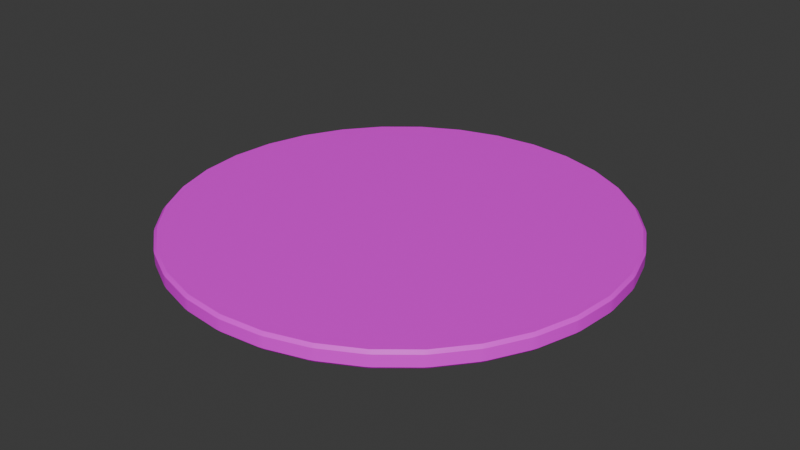 # Source: table.blend  (saved by Blender 4.3.34; exported with 4.5.12 LTS)
import bpy
from mathutils import Matrix  # noqa: F401  (used for matrix-valued properties, if any)

bpy.ops.wm.read_factory_settings(use_empty=True)
scene = bpy.context.scene
scene.name = 'Scene'

# ---- collections
col_collection = bpy.data.collections.new('Collection'); scene.collection.children.link(col_collection)

# ---- images (referenced by path relative to the original .blend; pixels are not part of the script)
import os
ASSET_DIR = os.environ.get("B2B_ASSET_DIR", "")  # directory of the original .blend (textures are referenced by path, not embedded)
HERE = os.path.dirname(os.path.abspath(__file__))  # packed textures are extracted next to this script under _unpacked/

def load_image(name, relpath, width, height, colorspace="sRGB"):
    """Load a texture the original file referenced (path relative to the .blend, or extracted next to this script)."""
    p = next((c for c in (os.path.join(HERE, relpath), os.path.join(ASSET_DIR, relpath)) if relpath and os.path.exists(c)), "")
    if p:
        img = bpy.data.images.load(p, check_existing=True)
        img.name = name
    else:  # same state as the original file: an image datablock whose file is absent (Cycles renders it pink)
        img = bpy.data.images.new(name, width, height)
        img.source = "FILE"
        img.filepath = "//" + (relpath or name)
    img.colorspace_settings.name = colorspace
    return img
img_ddd = load_image('ddd', 'table.png', 1024, 1024, 'sRGB')

# ---- materials (node trees are filled in below, after node groups)
mat_material_001 = bpy.data.materials.new('Material.001')

# ---- node groups
ng_smooth_by_angle = bpy.data.node_groups.new('Smooth by Angle', 'GeometryNodeTree')
_s = ng_smooth_by_angle.interface.new_socket(name='Mesh', in_out='OUTPUT', socket_type='NodeSocketGeometry')
_s = ng_smooth_by_angle.interface.new_socket(name='Mesh', in_out='INPUT', socket_type='NodeSocketGeometry')
_s = ng_smooth_by_angle.interface.new_socket(name='Angle', in_out='INPUT', socket_type='NodeSocketFloat')
_s.subtype = 'ANGLE'
_s.default_value = 0.5236
_s.min_value = 0.0
_s.max_value = 3.142
_s.description = 'Maximum face angle for smooth edges'
_s = ng_smooth_by_angle.interface.new_socket(name='Ignore Sharpness', in_out='INPUT', socket_type='NodeSocketBool')
_s.force_non_field = True
ng_smooth_by_angle.description = 'Set the sharpness of mesh edges based on the angle between the neighboring faces'
ng_smooth_by_angle.is_modifier = True
_N = ng_smooth_by_angle.nodes; _L = ng_smooth_by_angle.links
n0 = _N.new('GeometryNodeSetShadeSmooth'); n0.name = 'Set Shade Smooth'; n0.location = (120, -80)
n0.domain = 'EDGE'
n1 = _N.new('GeometryNodeSetShadeSmooth'); n1.name = 'Set Shade Smooth.001'; n1.location = (300, -80)
n2 = _N.new('NodeGroupOutput'); n2.name = 'Group Output'; n2.location = (480, -80)
n3 = _N.new('GeometryNodeInputMeshEdgeAngle'); n3.name = 'Edge Angle'; n3.location = (-440, -240)
n4 = _N.new('NodeGroupInput'); n4.name = 'Group Input'; n4.location = (-80, -80)
n5 = _N.new('GeometryNodeInputEdgeSmooth'); n5.name = 'Is Edge Smooth'; n5.location = (-260, -120)
n6 = _N.new('GeometryNodeInputShadeSmooth'); n6.name = 'Is Shade Smooth'; n6.location = (-440, -397)
n7 = _N.new('FunctionNodeCompare'); n7.name = 'Compare'; n7.location = (-260, -260)
n7.operation = 'LESS_EQUAL'
n7.inputs[6].default_value = (0.0, 0.0, 0.0, 0.0)
n7.inputs[7].default_value = (0.0, 0.0, 0.0, 0.0)
n8 = _N.new('FunctionNodeBooleanMath'); n8.name = 'Boolean Math.001'; n8.location = (-80, -260)
n9 = _N.new('NodeGroupInput'); n9.name = 'Group Input.001'; n9.location = (-440, -329)
n10 = _N.new('NodeGroupInput'); n10.name = 'Group Input.002'; n10.location = (-259, -189)
n11 = _N.new('FunctionNodeBooleanMath'); n11.name = 'Boolean Math'; n11.location = (-80, -149)
n11.operation = 'OR'
n12 = _N.new('FunctionNodeBooleanMath'); n12.name = 'Boolean Math.002'; n12.location = (-260, -380)
n12.operation = 'OR'
n13 = _N.new('NodeGroupInput'); n13.name = 'Group Input.003'; n13.location = (-440, -460)
_L.new(n3.outputs[0], n7.inputs[0])
_L.new(n1.outputs[0], n2.inputs[0])
_L.new(n9.outputs[1], n7.inputs[1])
_L.new(n7.outputs[0], n8.inputs[0])
_L.new(n4.outputs[0], n0.inputs[0])
_L.new(n0.outputs[0], n1.inputs[0])
_L.new(n8.outputs[0], n0.inputs[2])
_L.new(n10.outputs[2], n11.inputs[1])
_L.new(n5.outputs[0], n11.inputs[0])
_L.new(n11.outputs[0], n0.inputs[1])
_L.new(n13.outputs[2], n12.inputs[1])
_L.new(n6.outputs[0], n12.inputs[0])
_L.new(n12.outputs[0], n8.inputs[1])
n2.is_active_output = True

# ---- material node trees
mat_material_001.use_nodes = True; mat_material_001.node_tree.nodes.clear()
_N = mat_material_001.node_tree.nodes; _L = mat_material_001.node_tree.links
n0 = _N.new('ShaderNodeBsdfPrincipled'); n0.name = 'Principled BSDF'; n0.location = (10, 300)
n1 = _N.new('ShaderNodeOutputMaterial'); n1.name = 'Material Output'; n1.location = (300, 300)
n2 = _N.new('ShaderNodeTexImage'); n2.name = 'Image Texture'; n2.location = (-345, 209)
n2.image = img_ddd
_L.new(n0.outputs[0], n1.inputs[0])
_L.new(n2.outputs[0], n0.inputs[0])
n1.is_active_output = True

# ---- world
world_world = bpy.data.worlds.new('World'); scene.world = world_world
world_world.use_nodes = True; world_world.node_tree.nodes.clear()
_N = world_world.node_tree.nodes; _L = world_world.node_tree.links
n0 = _N.new('ShaderNodeOutputWorld'); n0.name = 'World Output'; n0.location = (300, 300)
n1 = _N.new('ShaderNodeBackground'); n1.name = 'Background'; n1.location = (10, 300)
n1.inputs[0].default_value = (0.05088, 0.05088, 0.05088, 1.0)
_L.new(n1.outputs[0], n0.inputs[0])
n0.is_active_output = True
world_world.color = (0.05088, 0.05088, 0.05088)
world_world.sun_shadow_jitter_overblur = 0.0

# ---- meshes
me_cylinder = bpy.data.meshes.new('Cylinder')
me_cylinder.from_pydata([(-4.205e-08, 9.81, -0.3797), (-0.1264, 9.925, -0.2528), (0.1264, 9.925, -0.2528), (-4.042e-08, 9.81, 0.3797), (0.1264, 9.925, 0.2528), (-0.1264, 9.925, 0.2528), (1.914, 9.621, -0.3797), (1.812, 9.759, -0.2528), (2.06, 9.709, -0.2528), (1.914, 9.621, 0.3797), (2.06, 9.709, 0.2528), (1.812, 9.759, 0.2528), (3.754, 9.063, -0.3797), (3.681, 9.218, -0.2528), (3.915, 9.121, -0.2528), (3.754, 9.063, 0.3797), (3.915, 9.121, 0.2528), (3.681, 9.218, 0.2528), (5.45, 8.156, -0.3797), (5.409, 8.322, -0.2528), (5.619, 8.182, -0.2528), (5.45, 8.156, 0.3797), (5.619, 8.182, 0.2528), (5.409, 8.322, 0.2528), (6.936, 6.936, -0.3797), (6.928, 7.107, -0.2528), (7.107, 6.928, -0.2528), (6.936, 6.936, 0.3797), (7.107, 6.928, 0.2528), (6.928, 7.107, 0.2528), (8.156, 5.45, -0.3797), (8.182, 5.619, -0.2528), (8.322, 5.409, -0.2528), (8.156, 5.45, 0.3797), (8.322, 5.409, 0.2528), (8.182, 5.619, 0.2528), (9.063, 3.754, -0.3797), (9.121, 3.915, -0.2528), (9.218, 3.681, -0.2528), (9.063, 3.754, 0.3797), (9.218, 3.681, 0.2528), (9.121, 3.915, 0.2528), (9.621, 1.914, -0.3797), (9.709, 2.06, -0.2528), (9.759, 1.812, -0.2528), (9.621, 1.914, 0.3797), (9.759, 1.812, 0.2528), (9.709, 2.06, 0.2528), (9.81, 1.152e-08, -0.3797), (9.925, 0.1264, -0.2528), (9.925, -0.1264, -0.2528), (9.81, 9.883e-09, 0.3797), (9.925, -0.1264, 0.2528), (9.925, 0.1264, 0.2528), (9.621, -1.914, -0.3797), (9.759, -1.812, -0.2528), (9.709, -2.06, -0.2528), (9.621, -1.914, 0.3797), (9.709, -2.06, 0.2528), (9.759, -1.812, 0.2528), (9.063, -3.754, -0.3797), (9.218, -3.681, -0.2528), (9.121, -3.915, -0.2528), (9.063, -3.754, 0.3797), (9.121, -3.915, 0.2528), (9.218, -3.681, 0.2528), (8.156, -5.45, -0.3797), (8.322, -5.409, -0.2528), (8.182, -5.619, -0.2528), (8.156, -5.45, 0.3797), (8.182, -5.619, 0.2528), (8.322, -5.409, 0.2528), (6.936, -6.936, -0.3797), (7.107, -6.928, -0.2528), (6.928, -7.107, -0.2528), (6.936, -6.936, 0.3797), (6.928, -7.107, 0.2528), (7.107, -6.928, 0.2528), (5.45, -8.156, -0.3797), (5.619, -8.182, -0.2528), (5.409, -8.322, -0.2528), (5.45, -8.156, 0.3797), (5.409, -8.322, 0.2528), (5.619, -8.182, 0.2528), (3.754, -9.063, -0.3797), (3.915, -9.121, -0.2528), (3.681, -9.218, -0.2528), (3.754, -9.063, 0.3797), (3.681, -9.218, 0.2528), (3.915, -9.121, 0.2528), (1.914, -9.621, -0.3797), (2.06, -9.709, -0.2528), (1.812, -9.759, -0.2528), (1.914, -9.621, 0.3797), (1.812, -9.759, 0.2528), (2.06, -9.709, 0.2528), (-4.042e-08, -9.81, -0.3797), (0.1264, -9.925, -0.2528), (-0.1264, -9.925, -0.2528), (-4.205e-08, -9.81, 0.3797), (-0.1264, -9.925, 0.2528), (0.1264, -9.925, 0.2528), (-1.914, -9.621, -0.3797), (-1.812, -9.759, -0.2528), (-2.06, -9.709, -0.2528), (-1.914, -9.621, 0.3797), (-2.06, -9.709, 0.2528), (-1.812, -9.759, 0.2528), (-3.754, -9.063, -0.3797), (-3.681, -9.218, -0.2528), (-3.915, -9.121, -0.2528), (-3.754, -9.063, 0.3797), (-3.915, -9.121, 0.2528), (-3.681, -9.218, 0.2528), (-5.45, -8.156, -0.3797), (-5.409, -8.322, -0.2528), (-5.619, -8.182, -0.2528), (-5.45, -8.156, 0.3797), (-5.619, -8.182, 0.2528), (-5.409, -8.322, 0.2528), (-6.936, -6.936, -0.3797), (-6.928, -7.107, -0.2528), (-7.107, -6.928, -0.2528), (-6.936, -6.936, 0.3797), (-7.107, -6.928, 0.2528), (-6.928, -7.107, 0.2528), (-8.156, -5.45, -0.3797), (-8.182, -5.619, -0.2528), (-8.322, -5.409, -0.2528), (-8.156, -5.45, 0.3797), (-8.322, -5.409, 0.2528), (-8.182, -5.619, 0.2528), (-9.063, -3.754, -0.3797), (-9.121, -3.915, -0.2528), (-9.218, -3.681, -0.2528), (-9.063, -3.754, 0.3797), (-9.218, -3.681, 0.2528), (-9.121, -3.915, 0.2528), (-9.621, -1.914, -0.3797), (-9.709, -2.06, -0.2528), (-9.759, -1.812, -0.2528), (-9.621, -1.914, 0.3797), (-9.759, -1.812, 0.2528), (-9.709, -2.06, 0.2528), (-9.81, 9.883e-09, -0.3797), (-9.925, -0.1264, -0.2528), (-9.925, 0.1264, -0.2528), (-9.81, 1.152e-08, 0.3797), (-9.925, 0.1264, 0.2528), (-9.925, -0.1264, 0.2528), (-9.621, 1.914, -0.3797), (-9.759, 1.812, -0.2528), (-9.709, 2.06, -0.2528), (-9.621, 1.914, 0.3797), (-9.709, 2.06, 0.2528), (-9.759, 1.812, 0.2528), (-9.063, 3.754, -0.3797), (-9.218, 3.681, -0.2528), (-9.121, 3.915, -0.2528), (-9.063, 3.754, 0.3797), (-9.121, 3.915, 0.2528), (-9.218, 3.681, 0.2528), (-8.156, 5.45, -0.3797), (-8.322, 5.409, -0.2528), (-8.182, 5.619, -0.2528), (-8.156, 5.45, 0.3797), (-8.182, 5.619, 0.2528), (-8.322, 5.409, 0.2528), (-6.936, 6.936, -0.3797), (-7.107, 6.928, -0.2528), (-6.928, 7.107, -0.2528), (-6.936, 6.936, 0.3797), (-6.928, 7.107, 0.2528), (-7.107, 6.928, 0.2528), (-5.45, 8.156, -0.3797), (-5.619, 8.182, -0.2528), (-5.409, 8.322, -0.2528), (-5.45, 8.156, 0.3797), (-5.409, 8.322, 0.2528), (-5.619, 8.182, 0.2528), (-3.754, 9.063, -0.3797), (-3.915, 9.121, -0.2528), (-3.681, 9.218, -0.2528), (-3.754, 9.063, 0.3797), (-3.681, 9.218, 0.2528), (-3.915, 9.121, 0.2528), (-1.914, 9.621, -0.3797), (-2.06, 9.709, -0.2528), (-1.812, 9.759, -0.2528), (-1.914, 9.621, 0.3797), (-1.812, 9.759, 0.2528), (-2.06, 9.709, 0.2528)], [], [(188, 190, 5, 1), (14, 16, 23, 19), (20, 22, 29, 25), (26, 28, 35, 31), (32, 34, 41, 37), (38, 40, 47, 43), (44, 46, 53, 49), (50, 52, 59, 55), (56, 58, 65, 61), (62, 64, 71, 67), (68, 70, 77, 73), (74, 76, 83, 79), (80, 82, 89, 85), (86, 88, 95, 91), (92, 94, 101, 97), (98, 100, 107, 103), (104, 106, 113, 109), (110, 112, 119, 115), (116, 118, 125, 121), (122, 124, 131, 127), (128, 130, 137, 133), (134, 136, 143, 139), (140, 142, 149, 145), (146, 148, 155, 151), (152, 154, 161, 157), (158, 160, 167, 163), (164, 166, 173, 169), (170, 172, 179, 175), (176, 178, 185, 181), (182, 184, 191, 187), (8, 10, 17, 13), (9, 3, 189, 183, 177, 171, 165, 159, 153, 147, 141, 135, 129, 123, 117, 111, 105, 99, 93, 87, 81, 75, 69, 63, 57, 51, 45, 39, 33, 27, 21, 15), (2, 4, 11, 7), (0, 1, 2), (3, 4, 5), (6, 7, 8), (9, 10, 11), (12, 13, 14), (15, 16, 17), (18, 19, 20), (21, 22, 23), (24, 25, 26), (27, 28, 29), (30, 31, 32), (33, 34, 35), (36, 37, 38), (39, 40, 41), (42, 43, 44), (45, 46, 47), (48, 49, 50), (51, 52, 53), (54, 55, 56), (57, 58, 59), (60, 61, 62), (63, 64, 65), (66, 67, 68), (69, 70, 71), (72, 73, 74), (75, 76, 77), (78, 79, 80), (81, 82, 83), (84, 85, 86), (87, 88, 89), (90, 91, 92), (93, 94, 95), (96, 97, 98), (99, 100, 101), (102, 103, 104), (105, 106, 107), (108, 109, 110), (111, 112, 113), (114, 115, 116), (117, 118, 119), (120, 121, 122), (123, 124, 125), (126, 127, 128), (129, 130, 131), (132, 133, 134), (135, 136, 137), (138, 139, 140), (141, 142, 143), (144, 145, 146), (147, 148, 149), (150, 151, 152), (153, 154, 155), (156, 157, 158), (159, 160, 161), (162, 163, 164), (165, 166, 167), (168, 169, 170), (171, 172, 173), (174, 175, 176), (177, 178, 179), (180, 181, 182), (183, 184, 185), (186, 187, 188), (189, 190, 191), (2, 7, 6, 0), (11, 4, 3, 9), (1, 5, 4, 2), (10, 8, 7, 11), (8, 13, 12, 6), (17, 10, 9, 15), (16, 14, 13, 17), (14, 19, 18, 12), (23, 16, 15, 21), (22, 20, 19, 23), (20, 25, 24, 18), (29, 22, 21, 27), (28, 26, 25, 29), (26, 31, 30, 24), (35, 28, 27, 33), (34, 32, 31, 35), (32, 37, 36, 30), (41, 34, 33, 39), (40, 38, 37, 41), (38, 43, 42, 36), (47, 40, 39, 45), (46, 44, 43, 47), (44, 49, 48, 42), (53, 46, 45, 51), (52, 50, 49, 53), (50, 55, 54, 48), (59, 52, 51, 57), (58, 56, 55, 59), (56, 61, 60, 54), (65, 58, 57, 63), (64, 62, 61, 65), (62, 67, 66, 60), (71, 64, 63, 69), (70, 68, 67, 71), (68, 73, 72, 66), (77, 70, 69, 75), (76, 74, 73, 77), (74, 79, 78, 72), (83, 76, 75, 81), (82, 80, 79, 83), (80, 85, 84, 78), (89, 82, 81, 87), (88, 86, 85, 89), (86, 91, 90, 84), (95, 88, 87, 93), (94, 92, 91, 95), (92, 97, 96, 90), (101, 94, 93, 99), (100, 98, 97, 101), (98, 103, 102, 96), (107, 100, 99, 105), (106, 104, 103, 107), (104, 109, 108, 102), (113, 106, 105, 111), (112, 110, 109, 113), (110, 115, 114, 108), (119, 112, 111, 117), (118, 116, 115, 119), (116, 121, 120, 114), (125, 118, 117, 123), (124, 122, 121, 125), (122, 127, 126, 120), (131, 124, 123, 129), (130, 128, 127, 131), (128, 133, 132, 126), (137, 130, 129, 135), (136, 134, 133, 137), (134, 139, 138, 132), (143, 136, 135, 141), (142, 140, 139, 143), (140, 145, 144, 138), (149, 142, 141, 147), (148, 146, 145, 149), (146, 151, 150, 144), (155, 148, 147, 153), (154, 152, 151, 155), (152, 157, 156, 150), (161, 154, 153, 159), (160, 158, 157, 161), (158, 163, 162, 156), (167, 160, 159, 165), (166, 164, 163, 167), (164, 169, 168, 162), (173, 166, 165, 171), (172, 170, 169, 173), (170, 175, 174, 168), (179, 172, 171, 177), (178, 176, 175, 179), (176, 181, 180, 174), (185, 178, 177, 183), (184, 182, 181, 185), (182, 187, 186, 180), (191, 184, 183, 189), (190, 188, 187, 191), (188, 1, 0, 186), (5, 190, 189, 3), (0, 6, 12, 18, 24, 30, 36, 42, 48, 54, 60, 66, 72, 78, 84, 90, 96, 102, 108, 114, 120, 126, 132, 138, 144, 150, 156, 162, 168, 174, 180, 186)])
me_cylinder.polygons.foreach_set('use_smooth', [True] * 194)
_uv = me_cylinder.uv_layers.new(name='UVMap')
_uv.uv.foreach_set('vector', [0.02921, 0.5836, 0.02921, 0.9164, 0.002037, 0.9164, 0.002037, 0.5836, 0.9355, 0.5836, 0.9355, 0.9164, 0.9083, 0.9164, 0.9083, 0.5836, 0.9042, 0.5836, 0.9042, 0.9164, 0.877, 0.9164, 0.877, 0.5836, 0.873, 0.5836, 0.873, 0.9164, 0.8458, 0.9164, 0.8458, 0.5836, 0.8417, 0.5836, 0.8417, 0.9164, 0.8145, 0.9164, 0.8145, 0.5836, 0.8105, 0.5836, 0.8105, 0.9164, 0.7833, 0.9164, 0.7833, 0.5836, 0.7792, 0.5836, 0.7792, 0.9164, 0.752, 0.9164, 0.752, 0.5836, 0.748, 0.5836, 0.748, 0.9164, 0.7208, 0.9164, 0.7208, 0.5836, 0.7167, 0.5836, 0.7167, 0.9164, 0.6895, 0.9164, 0.6895, 0.5836, 0.6855, 0.5836, 0.6855, 0.9164, 0.6583, 0.9164, 0.6583, 0.5836, 0.6542, 0.5836, 0.6542, 0.9164, 0.627, 0.9164, 0.627, 0.5836, 0.623, 0.5836, 0.623, 0.9164, 0.5958, 0.9164, 0.5958, 0.5836, 0.5917, 0.5836, 0.5917, 0.9164, 0.5645, 0.9164, 0.5645, 0.5836, 0.5605, 0.5836, 0.5605, 0.9164, 0.5333, 0.9164, 0.5333, 0.5836, 0.5292, 0.5836, 0.5292, 0.9164, 0.502, 0.9164, 0.502, 0.5836, 0.498, 0.5836, 0.498, 0.9164, 0.4708, 0.9164, 0.4708, 0.5836, 0.4667, 0.5836, 0.4667, 0.9164, 0.4395, 0.9164, 0.4395, 0.5836, 0.4355, 0.5836, 0.4355, 0.9164, 0.4083, 0.9164, 0.4083, 0.5836, 0.4042, 0.5836, 0.4042, 0.9164, 0.377, 0.9164, 0.377, 0.5836, 0.373, 0.5836, 0.373, 0.9164, 0.3458, 0.9164, 0.3458, 0.5836, 0.3417, 0.5836, 0.3417, 0.9164, 0.3145, 0.9164, 0.3145, 0.5836, 0.3105, 0.5836, 0.3105, 0.9164, 0.2833, 0.9164, 0.2833, 0.5836, 0.2792, 0.5836, 0.2792, 0.9164, 0.252, 0.9164, 0.252, 0.5836, 0.248, 0.5836, 0.248, 0.9164, 0.2208, 0.9164, 0.2208, 0.5836, 0.2167, 0.5836, 0.2167, 0.9164, 0.1895, 0.9164, 0.1895, 0.5836, 0.1855, 0.5836, 0.1855, 0.9164, 0.1583, 0.9164, 0.1583, 0.5836, 0.1542, 0.5836, 0.1542, 0.9164, 0.127, 0.9164, 0.127, 0.5836, 0.123, 0.5836, 0.123, 0.9164, 0.09579, 0.9164, 0.09579, 0.5836, 0.09171, 0.5836, 0.09171, 0.9164, 0.06454, 0.9164, 0.06454, 0.5836, 0.06046, 0.5836, 0.06046, 0.9164, 0.03329, 0.9164, 0.03329, 0.5836, 0.9667, 0.5836, 0.9667, 0.9164, 0.9395, 0.9164, 0.9395, 0.5836, 0.2962, 0.4824, 0.25, 0.4869, 0.2038, 0.4824, 0.1593, 0.4689, 0.1184, 0.447, 0.08247, 0.4175, 0.05301, 0.3816, 0.03112, 0.3407, 0.01763, 0.2962, 0.01308, 0.25, 0.01763, 0.2038, 0.03112, 0.1593, 0.05301, 0.1184, 0.08247, 0.08247, 0.1184, 0.05301, 0.1593, 0.03112, 0.2038, 0.01763, 0.25, 0.01308, 0.2962, 0.01763, 0.3407, 0.03112, 0.3816, 0.05301, 0.4175, 0.08247, 0.447, 0.1184, 0.4689, 0.1593, 0.4824, 0.2038, 0.4869, 0.25, 0.4824, 0.2962, 0.4689, 0.3407, 0.447, 0.3816, 0.4175, 0.4175, 0.3816, 0.447, 0.3407, 0.4689, 0.998, 0.5836, 0.998, 0.9164, 0.9708, 0.9164, 0.9708, 0.5836, 0.75, 0.4869, 0.7469, 0.4897, 0.7531, 0.4897, 0.25, 0.4869, 0.2531, 0.4897, 0.2469, 0.4897, 0.7962, 0.4824, 0.7938, 0.4857, 0.7998, 0.4845, 0.2962, 0.4824, 0.2998, 0.4845, 0.2938, 0.4857, 0.8407, 0.4689, 0.8389, 0.4726, 0.8445, 0.4703, 0.3407, 0.4689, 0.3445, 0.4703, 0.3389, 0.4726, 0.8816, 0.447, 0.8806, 0.451, 0.8857, 0.4476, 0.3816, 0.447, 0.3857, 0.4476, 0.3806, 0.451, 0.9175, 0.4175, 0.9173, 0.4217, 0.9217, 0.4173, 0.4175, 0.4175, 0.4217, 0.4173, 0.4173, 0.4217, 0.947, 0.3816, 0.9476, 0.3857, 0.951, 0.3806, 0.447, 0.3816, 0.451, 0.3806, 0.4476, 0.3857, 0.9689, 0.3407, 0.9703, 0.3445, 0.9726, 0.3389, 0.4689, 0.3407, 0.4726, 0.3389, 0.4703, 0.3445, 0.9824, 0.2962, 0.9845, 0.2998, 0.9857, 0.2938, 0.4824, 0.2962, 0.4857, 0.2938, 0.4845, 0.2998, 0.9869, 0.25, 0.9897, 0.2531, 0.9897, 0.2469, 0.4869, 0.25, 0.4897, 0.2469, 0.4897, 0.2531, 0.9824, 0.2038, 0.9857, 0.2062, 0.9845, 0.2002, 0.4824, 0.2038, 0.4845, 0.2002, 0.4857, 0.2062, 0.9689, 0.1593, 0.9726, 0.1611, 0.9703, 0.1555, 0.4689, 0.1593, 0.4703, 0.1555, 0.4726, 0.1611, 0.947, 0.1184, 0.951, 0.1194, 0.9476, 0.1143, 0.447, 0.1184, 0.4476, 0.1143, 0.451, 0.1194, 0.9175, 0.08247, 0.9217, 0.08266, 0.9173, 0.07835, 0.4175, 0.08247, 0.4173, 0.07835, 0.4217, 0.08266, 0.8816, 0.05301, 0.8857, 0.05239, 0.8806, 0.049, 0.3816, 0.05301, 0.3806, 0.049, 0.3857, 0.05239, 0.8407, 0.03112, 0.8445, 0.02971, 0.8389, 0.02738, 0.3407, 0.03112, 0.3389, 0.02738, 0.3445, 0.02971, 0.7962, 0.01763, 0.7998, 0.0155, 0.7938, 0.01431, 0.2962, 0.01763, 0.2938, 0.01431, 0.2998, 0.0155, 0.75, 0.01308, 0.7531, 0.0103, 0.7469, 0.0103, 0.25, 0.01308, 0.2469, 0.0103, 0.2531, 0.0103, 0.7038, 0.01763, 0.7062, 0.01431, 0.7002, 0.0155, 0.2038, 0.01763, 0.2002, 0.0155, 0.2062, 0.01431, 0.6593, 0.03112, 0.6611, 0.02738, 0.6555, 0.02971, 0.1593, 0.03112, 0.1555, 0.02971, 0.1611, 0.02738, 0.6184, 0.05301, 0.6194, 0.049, 0.6143, 0.05239, 0.1184, 0.05301, 0.1143, 0.05239, 0.1194, 0.049, 0.5825, 0.08247, 0.5827, 0.07835, 0.5783, 0.08266, 0.08247, 0.08247, 0.07835, 0.08266, 0.08266, 0.07835, 0.553, 0.1184, 0.5524, 0.1143, 0.549, 0.1194, 0.05301, 0.1184, 0.049, 0.1194, 0.05239, 0.1143, 0.5311, 0.1593, 0.5297, 0.1555, 0.5274, 0.1611, 0.03112, 0.1593, 0.02738, 0.1611, 0.02971, 0.1555, 0.5176, 0.2038, 0.5155, 0.2002, 0.5143, 0.2062, 0.01763, 0.2038, 0.01431, 0.2062, 0.0155, 0.2002, 0.5131, 0.25, 0.5103, 0.2469, 0.5103, 0.2531, 0.01308, 0.25, 0.0103, 0.2531, 0.0103, 0.2469, 0.5176, 0.2962, 0.5143, 0.2938, 0.5155, 0.2998, 0.01763, 0.2962, 0.0155, 0.2998, 0.01431, 0.2938, 0.5311, 0.3407, 0.5274, 0.3389, 0.5297, 0.3445, 0.03112, 0.3407, 0.02971, 0.3445, 0.02738, 0.3389, 0.553, 0.3816, 0.549, 0.3806, 0.5524, 0.3857, 0.05301, 0.3816, 0.05239, 0.3857, 0.049, 0.3806, 0.5825, 0.4175, 0.5783, 0.4173, 0.5827, 0.4217, 0.08247, 0.4175, 0.08266, 0.4217, 0.07835, 0.4173, 0.6184, 0.447, 0.6143, 0.4476, 0.6194, 0.451, 0.1184, 0.447, 0.1194, 0.451, 0.1143, 0.4476, 0.6593, 0.4689, 0.6555, 0.4703, 0.6611, 0.4726, 0.1593, 0.4689, 0.1611, 0.4726, 0.1555, 0.4703, 0.7038, 0.4824, 0.7002, 0.4845, 0.7062, 0.4857, 0.2038, 0.4824, 0.2062, 0.4857, 0.2002, 0.4845, 0.7531, 0.4897, 0.7938, 0.4857, 0.7962, 0.4824, 0.75, 0.4869, 0.2938, 0.4857, 0.2531, 0.4897, 0.25, 0.4869, 0.2962, 0.4824, 0.002037, 0.5836, 0.002037, 0.9164, 0.0, 0.9164, 0.0, 0.5836, 0.9667, 0.9164, 0.9667, 0.5836, 0.9708, 0.5836, 0.9708, 0.9164, 0.7998, 0.4845, 0.8389, 0.4726, 0.8407, 0.4689, 0.7962, 0.4824, 0.3389, 0.4726, 0.2998, 0.4845, 0.2962, 0.4824, 0.3407, 0.4689, 0.9355, 0.9164, 0.9355, 0.5836, 0.9395, 0.5836, 0.9395, 0.9164, 0.8445, 0.4703, 0.8806, 0.451, 0.8816, 0.447, 0.8407, 0.4689, 0.3806, 0.451, 0.3445, 0.4703, 0.3407, 0.4689, 0.3816, 0.447, 0.9042, 0.9164, 0.9042, 0.5836, 0.9083, 0.5836, 0.9083, 0.9164, 0.8857, 0.4476, 0.9173, 0.4217, 0.9175, 0.4175, 0.8816, 0.447, 0.4173, 0.4217, 0.3857, 0.4476, 0.3816, 0.447, 0.4175, 0.4175, 0.873, 0.9164, 0.873, 0.5836, 0.877, 0.5836, 0.877, 0.9164, 0.9217, 0.4173, 0.9476, 0.3857, 0.947, 0.3816, 0.9175, 0.4175, 0.4476, 0.3857, 0.4217, 0.4173, 0.4175, 0.4175, 0.447, 0.3816, 0.8417, 0.9164, 0.8417, 0.5836, 0.8458, 0.5836, 0.8458, 0.9164, 0.951, 0.3806, 0.9703, 0.3445, 0.9689, 0.3407, 0.947, 0.3816, 0.4703, 0.3445, 0.451, 0.3806, 0.447, 0.3816, 0.4689, 0.3407, 0.8105, 0.9164, 0.8105, 0.5836, 0.8145, 0.5836, 0.8145, 0.9164, 0.9726, 0.3389, 0.9845, 0.2998, 0.9824, 0.2962, 0.9689, 0.3407, 0.4845, 0.2998, 0.4726, 0.3389, 0.4689, 0.3407, 0.4824, 0.2962, 0.7792, 0.9164, 0.7792, 0.5836, 0.7833, 0.5836, 0.7833, 0.9164, 0.9857, 0.2938, 0.9897, 0.2531, 0.9869, 0.25, 0.9824, 0.2962, 0.4897, 0.2531, 0.4857, 0.2938, 0.4824, 0.2962, 0.4869, 0.25, 0.748, 0.9164, 0.748, 0.5836, 0.752, 0.5836, 0.752, 0.9164, 0.9897, 0.2469, 0.9857, 0.2062, 0.9824, 0.2038, 0.9869, 0.25, 0.4857, 0.2062, 0.4897, 0.2469, 0.4869, 0.25, 0.4824, 0.2038, 0.7167, 0.9164, 0.7167, 0.5836, 0.7208, 0.5836, 0.7208, 0.9164, 0.9845, 0.2002, 0.9726, 0.1611, 0.9689, 0.1593, 0.9824, 0.2038, 0.4726, 0.1611, 0.4845, 0.2002, 0.4824, 0.2038, 0.4689, 0.1593, 0.6855, 0.9164, 0.6855, 0.5836, 0.6895, 0.5836, 0.6895, 0.9164, 0.9703, 0.1555, 0.951, 0.1194, 0.947, 0.1184, 0.9689, 0.1593, 0.451, 0.1194, 0.4703, 0.1555, 0.4689, 0.1593, 0.447, 0.1184, 0.6542, 0.9164, 0.6542, 0.5836, 0.6583, 0.5836, 0.6583, 0.9164, 0.9476, 0.1143, 0.9217, 0.08266, 0.9175, 0.08247, 0.947, 0.1184, 0.4217, 0.08266, 0.4476, 0.1143, 0.447, 0.1184, 0.4175, 0.08247, 0.623, 0.9164, 0.623, 0.5836, 0.627, 0.5836, 0.627, 0.9164, 0.9173, 0.07835, 0.8857, 0.05239, 0.8816, 0.05301, 0.9175, 0.08247, 0.3857, 0.05239, 0.4173, 0.07835, 0.4175, 0.08247, 0.3816, 0.05301, 0.5917, 0.9164, 0.5917, 0.5836, 0.5958, 0.5836, 0.5958, 0.9164, 0.8806, 0.049, 0.8445, 0.02971, 0.8407, 0.03112, 0.8816, 0.05301, 0.3445, 0.02971, 0.3806, 0.049, 0.3816, 0.05301, 0.3407, 0.03112, 0.5605, 0.9164, 0.5605, 0.5836, 0.5645, 0.5836, 0.5645, 0.9164, 0.8389, 0.02738, 0.7998, 0.0155, 0.7962, 0.01763, 0.8407, 0.03112, 0.2998, 0.0155, 0.3389, 0.02738, 0.3407, 0.03112, 0.2962, 0.01763, 0.5292, 0.9164, 0.5292, 0.5836, 0.5333, 0.5836, 0.5333, 0.9164, 0.7938, 0.01431, 0.7531, 0.0103, 0.75, 0.01308, 0.7962, 0.01763, 0.2531, 0.0103, 0.2938, 0.01431, 0.2962, 0.01763, 0.25, 0.01308, 0.498, 0.9164, 0.498, 0.5836, 0.502, 0.5836, 0.502, 0.9164, 0.7469, 0.0103, 0.7062, 0.01431, 0.7038, 0.01763, 0.75, 0.01308, 0.2062, 0.01431, 0.2469, 0.0103, 0.25, 0.01308, 0.2038, 0.01763, 0.4667, 0.9164, 0.4667, 0.5836, 0.4708, 0.5836, 0.4708, 0.9164, 0.7002, 0.0155, 0.6611, 0.02738, 0.6593, 0.03112, 0.7038, 0.01763, 0.1611, 0.02738, 0.2002, 0.0155, 0.2038, 0.01763, 0.1593, 0.03112, 0.4355, 0.9164, 0.4355, 0.5836, 0.4395, 0.5836, 0.4395, 0.9164, 0.6555, 0.02971, 0.6194, 0.049, 0.6184, 0.05301, 0.6593, 0.03112, 0.1194, 0.049, 0.1555, 0.02971, 0.1593, 0.03112, 0.1184, 0.05301, 0.4042, 0.9164, 0.4042, 0.5836, 0.4083, 0.5836, 0.4083, 0.9164, 0.6143, 0.05239, 0.5827, 0.07835, 0.5825, 0.08247, 0.6184, 0.05301, 0.08266, 0.07835, 0.1143, 0.05239, 0.1184, 0.05301, 0.08247, 0.08247, 0.373, 0.9164, 0.373, 0.5836, 0.377, 0.5836, 0.377, 0.9164, 0.5783, 0.08266, 0.5524, 0.1143, 0.553, 0.1184, 0.5825, 0.08247, 0.05239, 0.1143, 0.07835, 0.08266, 0.08247, 0.08247, 0.05301, 0.1184, 0.3417, 0.9164, 0.3417, 0.5836, 0.3458, 0.5836, 0.3458, 0.9164, 0.549, 0.1194, 0.5297, 0.1555, 0.5311, 0.1593, 0.553, 0.1184, 0.02971, 0.1555, 0.049, 0.1194, 0.05301, 0.1184, 0.03112, 0.1593, 0.3105, 0.9164, 0.3105, 0.5836, 0.3145, 0.5836, 0.3145, 0.9164, 0.5274, 0.1611, 0.5155, 0.2002, 0.5176, 0.2038, 0.5311, 0.1593, 0.0155, 0.2002, 0.02738, 0.1611, 0.03112, 0.1593, 0.01763, 0.2038, 0.2792, 0.9164, 0.2792, 0.5836, 0.2833, 0.5836, 0.2833, 0.9164, 0.5143, 0.2062, 0.5103, 0.2469, 0.5131, 0.25, 0.5176, 0.2038, 0.0103, 0.2469, 0.01431, 0.2062, 0.01763, 0.2038, 0.01308, 0.25, 0.248, 0.9164, 0.248, 0.5836, 0.252, 0.5836, 0.252, 0.9164, 0.5103, 0.2531, 0.5143, 0.2938, 0.5176, 0.2962, 0.5131, 0.25, 0.01431, 0.2938, 0.0103, 0.2531, 0.01308, 0.25, 0.01763, 0.2962, 0.2167, 0.9164, 0.2167, 0.5836, 0.2208, 0.5836, 0.2208, 0.9164, 0.5155, 0.2998, 0.5274, 0.3389, 0.5311, 0.3407, 0.5176, 0.2962, 0.02738, 0.3389, 0.0155, 0.2998, 0.01763, 0.2962, 0.03112, 0.3407, 0.1855, 0.9164, 0.1855, 0.5836, 0.1895, 0.5836, 0.1895, 0.9164, 0.5297, 0.3445, 0.549, 0.3806, 0.553, 0.3816, 0.5311, 0.3407, 0.049, 0.3806, 0.02971, 0.3445, 0.03112, 0.3407, 0.05301, 0.3816, 0.1542, 0.9164, 0.1542, 0.5836, 0.1583, 0.5836, 0.1583, 0.9164, 0.5524, 0.3857, 0.5783, 0.4173, 0.5825, 0.4175, 0.553, 0.3816, 0.07835, 0.4173, 0.05239, 0.3857, 0.05301, 0.3816, 0.08247, 0.4175, 0.123, 0.9164, 0.123, 0.5836, 0.127, 0.5836, 0.127, 0.9164, 0.5827, 0.4217, 0.6143, 0.4476, 0.6184, 0.447, 0.5825, 0.4175, 0.1143, 0.4476, 0.08266, 0.4217, 0.08247, 0.4175, 0.1184, 0.447, 0.09171, 0.9164, 0.09171, 0.5836, 0.09579, 0.5836, 0.09579, 0.9164, 0.6194, 0.451, 0.6555, 0.4703, 0.6593, 0.4689, 0.6184, 0.447, 0.1555, 0.4703, 0.1194, 0.451, 0.1184, 0.447, 0.1593, 0.4689, 0.06046, 0.9164, 0.06046, 0.5836, 0.06454, 0.5836, 0.06454, 0.9164, 0.6611, 0.4726, 0.7002, 0.4845, 0.7038, 0.4824, 0.6593, 0.4689, 0.2002, 0.4845, 0.1611, 0.4726, 0.1593, 0.4689, 0.2038, 0.4824, 0.02921, 0.9164, 0.02921, 0.5836, 0.03329, 0.5836, 0.03329, 0.9164, 0.7062, 0.4857, 0.7469, 0.4897, 0.75, 0.4869, 0.7038, 0.4824, 0.2469, 0.4897, 0.2062, 0.4857, 0.2038, 0.4824, 0.25, 0.4869, 0.75, 0.4869, 0.7962, 0.4824, 0.8407, 0.4689, 0.8816, 0.447, 0.9175, 0.4175, 0.947, 0.3816, 0.9689, 0.3407, 0.9824, 0.2962, 0.9869, 0.25, 0.9824, 0.2038, 0.9689, 0.1593, 0.947, 0.1184, 0.9175, 0.08247, 0.8816, 0.05301, 0.8407, 0.03112, 0.7962, 0.01763, 0.75, 0.01308, 0.7038, 0.01763, 0.6593, 0.03112, 0.6184, 0.05301, 0.5825, 0.08247, 0.553, 0.1184, 0.5311, 0.1593, 0.5176, 0.2038, 0.5131, 0.25, 0.5176, 0.2962, 0.5311, 0.3407, 0.553, 0.3816, 0.5825, 0.4175, 0.6184, 0.447, 0.6593, 0.4689, 0.7038, 0.4824])
me_cylinder.materials.append(mat_material_001)
me_cylinder.update()

# ---- objects
ob_cylinder = bpy.data.objects.new('Cylinder', me_cylinder)

# ---- transforms, parenting, visibility, modifiers, constraints
ob_cylinder.location = (0.0, 0.0, 0.0)
_m = ob_cylinder.modifiers.new('Smooth by Angle', 'NODES')
_m.node_group = ng_smooth_by_angle
_m.show_group_selector = False

# ---- collection membership
col_collection.objects.link(ob_cylinder)

# ---- scene / render settings (as saved in the file)
scene.frame_start = 1; scene.frame_end = 250; scene.frame_set(1)
scene.render.engine = 'BLENDER_EEVEE_NEXT'
bpy.context.view_layer.update()

# ---- added for rendering (the .blend has no active camera and no usable light): camera, sun
cam_auto = bpy.data.cameras.new('AutoCamera')
cam_auto.lens = 50.0
cam_auto.sensor_width = 36.0
cam_auto.clip_end = 1000.0
ob_auto_camera = bpy.data.objects.new('AutoCamera', cam_auto)
scene.collection.objects.link(ob_auto_camera)
ob_auto_camera.location = (25.9817, -31.178, 20.7854)
ob_auto_camera.rotation_euler = (1.09748, -7.21219e-08, 0.694738)
scene.camera = ob_auto_camera
light_auto_sun = bpy.data.lights.new('AutoSun', 'SUN')
light_auto_sun.energy = 3.0
light_auto_sun.angle = 0.0523599
ob_auto_sun = bpy.data.objects.new('AutoSun', light_auto_sun)
scene.collection.objects.link(ob_auto_sun)
ob_auto_sun.rotation_euler = (0.872665, 0.174533, 0.523599)
bpy.context.view_layer.update()
